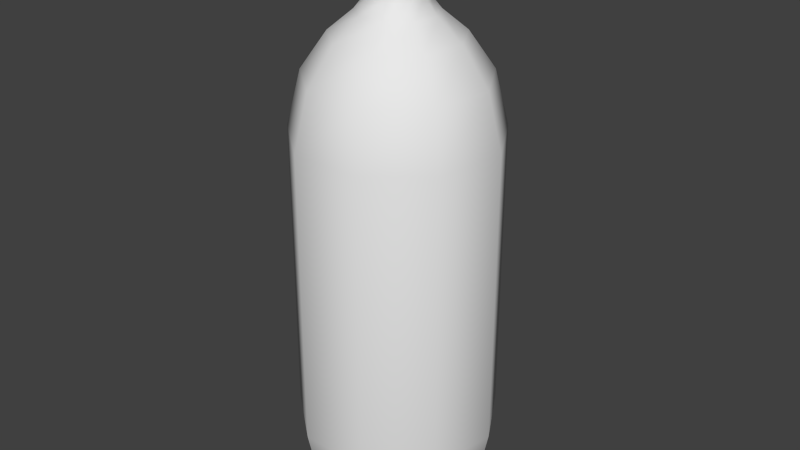 # Source: gingerAle.blend  (saved by Blender 2.76.0; exported with 4.5.12 LTS)
import bpy
from mathutils import Matrix  # noqa: F401  (used for matrix-valued properties, if any)

bpy.ops.wm.read_factory_settings(use_empty=True)
scene = bpy.context.scene
scene.name = 'Scene'

# ---- collections
col_collection_1 = bpy.data.collections.new('Collection 1'); scene.collection.children.link(col_collection_1)

# ---- world
world_world = bpy.data.worlds.new('World'); scene.world = world_world
world_world.color = (0.05088, 0.05088, 0.05088)
world_world.use_sun_shadow = False
world_world.sun_shadow_jitter_overblur = 0.0
world_world.cycles.sampling_method = 'MANUAL'
world_world.cycles.sample_map_resolution = 256

# ---- meshes
me_circle = bpy.data.meshes.new('Circle')
me_circle.from_pydata([(-4.443e-09, 0.09702, 0.0789), (-0.06236, 0.07432, 0.0789), (-0.09555, 0.01685, 0.0789), (-0.08402, -0.04851, 0.0789), (-0.03318, -0.09117, 0.0789), (0.03318, -0.09117, 0.0789), (0.08402, -0.04851, 0.0789), (0.09555, 0.01685, 0.0789), (0.06236, 0.07432, 0.0789), (-4.443e-09, 0.09702, 0.3639), (-0.06236, 0.07432, 0.3639), (-0.09555, 0.01685, 0.3639), (-0.08402, -0.04851, 0.3639), (-0.03318, -0.09117, 0.3639), (0.03318, -0.09117, 0.3639), (0.08402, -0.04851, 0.3639), (0.09555, 0.01685, 0.3639), (0.06236, 0.07432, 0.3639), (-2.248e-10, 0.02439, 0.4854), (-0.01568, 0.01868, 0.4854), (-0.02402, 0.004235, 0.4854), (-0.02112, -0.01219, 0.4854), (-0.008341, -0.02292, 0.4854), (0.008341, -0.02292, 0.4854), (0.02112, -0.01219, 0.4854), (0.02402, 0.004235, 0.4854), (0.01568, 0.01868, 0.4854), (-2.248e-10, 0.02439, 0.5041), (-0.01568, 0.01868, 0.5041), (-0.02402, 0.004235, 0.5041), (-0.02112, -0.01219, 0.5041), (-0.008341, -0.02292, 0.5041), (0.008341, -0.02292, 0.5041), (0.02112, -0.01219, 0.5041), (0.02402, 0.004235, 0.5041), (0.01568, 0.01868, 0.5041), (-5.147e-10, 0.02938, 0.5052), (-0.01888, 0.0225, 0.5052), (-0.02893, 0.005101, 0.5052), (-0.02544, -0.01469, 0.5052), (-0.01005, -0.02761, 0.5052), (0.01005, -0.02761, 0.5052), (0.02544, -0.01469, 0.5052), (0.02893, 0.005101, 0.5052), (0.01888, 0.0225, 0.5052), (-5.147e-10, 0.02938, 0.5098), (-0.01888, 0.0225, 0.5098), (-0.02893, 0.005101, 0.5098), (-0.02544, -0.01469, 0.5098), (-0.01005, -0.02761, 0.5098), (0.01005, -0.02761, 0.5098), (0.02544, -0.01469, 0.5098), (0.02893, 0.005101, 0.5098), (0.01888, 0.0225, 0.5098), (-3.556e-10, 0.02705, 0.5109), (-0.01738, 0.02072, 0.5109), (-0.02663, 0.004696, 0.5109), (-0.02342, -0.01352, 0.5109), (-0.00925, -0.02541, 0.5109), (0.00925, -0.02541, 0.5109), (0.02342, -0.01352, 0.5109), (0.02663, 0.004696, 0.5109), (0.01738, 0.02072, 0.5109), (-3.556e-10, 0.02705, 0.5421), (-0.01738, 0.02072, 0.5421), (-0.02663, 0.004696, 0.5421), (-0.02342, -0.01352, 0.5421), (-0.00925, -0.02541, 0.5421), (0.00925, -0.02541, 0.5421), (0.02342, -0.01352, 0.5421), (0.02663, 0.004696, 0.5421), (0.01738, 0.02072, 0.5421), (-2.907e-11, 0.01604, 0.5472), (-0.01031, 0.01229, 0.5472), (-0.0158, 0.002785, 0.5472), (-0.01389, -0.00802, 0.5472), (-0.005486, -0.01507, 0.5472), (0.005486, -0.01507, 0.5472), (0.01389, -0.00802, 0.5472), (0.0158, 0.002785, 0.5472), (0.01031, 0.01229, 0.5472), (0.03829, 0.04563, 0.4507), (-1.887e-09, 0.05956, 0.4507), (0.05866, 0.01034, 0.4507), (0.05158, -0.02978, 0.4507), (0.02037, -0.05597, 0.4507), (-0.02037, -0.05597, 0.4507), (-0.05158, -0.02978, 0.4507), (-0.05866, 0.01034, 0.4507), (-0.03829, 0.04563, 0.4507), (0.05392, 0.06426, 0.4156), (0.08261, 0.01457, 0.4156), (0.07265, -0.04194, 0.4156), (0.02869, -0.07883, 0.4156), (-0.02869, -0.07883, 0.4156), (-0.07265, -0.04194, 0.4156), (-0.08261, 0.01457, 0.4156), (-0.05392, 0.06426, 0.4156), (-3.386e-09, 0.08389, 0.4156), (-3.834e-09, 0.08654, 0.02732), (-0.05562, 0.06629, 0.02732), (-0.08522, 0.01503, 0.02732), (-0.07494, -0.04327, 0.02732), (-0.0296, -0.08132, 0.02732), (0.0296, -0.08132, 0.02732), (0.07494, -0.04327, 0.02732), (0.08522, 0.01503, 0.02732), (0.05562, 0.06629, 0.02732), (-2.729e-09, 0.06159, 0.0006837), (-0.03959, 0.04718, 0.0006837), (-0.06065, 0.01069, 0.0006837), (-0.05334, -0.03079, 0.0006837), (-0.02106, -0.05787, 0.0006837), (0.02106, -0.05787, 0.0006837), (0.05334, -0.03079, 0.0006837), (0.06065, 0.01069, 0.0006837), (0.03959, 0.04718, 0.0006837), (-7.333e-10, 0.03668, 0.4699), (0.02358, 0.0281, 0.4699), (0.03613, 0.00637, 0.4699), (0.03177, -0.01834, 0.4699), (0.01255, -0.03447, 0.4699), (-0.01255, -0.03447, 0.4699), (-0.03177, -0.01834, 0.4699), (-0.03613, 0.00637, 0.4699), (-0.02358, 0.0281, 0.4699)], [], [(8, 0, 9, 17), (7, 8, 17, 16), (6, 7, 16, 15), (5, 6, 15, 14), (4, 5, 14, 13), (3, 4, 13, 12), (2, 3, 12, 11), (1, 2, 11, 10), (0, 1, 10, 9), (118, 117, 18, 26), (119, 118, 26, 25), (120, 119, 25, 24), (121, 120, 24, 23), (122, 121, 23, 22), (123, 122, 22, 21), (124, 123, 21, 20), (125, 124, 20, 19), (117, 125, 19, 18), (26, 18, 27, 35), (25, 26, 35, 34), (24, 25, 34, 33), (23, 24, 33, 32), (22, 23, 32, 31), (21, 22, 31, 30), (20, 21, 30, 29), (19, 20, 29, 28), (18, 19, 28, 27), (35, 27, 36, 44), (34, 35, 44, 43), (33, 34, 43, 42), (32, 33, 42, 41), (31, 32, 41, 40), (30, 31, 40, 39), (29, 30, 39, 38), (28, 29, 38, 37), (27, 28, 37, 36), (44, 36, 45, 53), (43, 44, 53, 52), (42, 43, 52, 51), (41, 42, 51, 50), (40, 41, 50, 49), (39, 40, 49, 48), (38, 39, 48, 47), (37, 38, 47, 46), (36, 37, 46, 45), (53, 45, 54, 62), (52, 53, 62, 61), (51, 52, 61, 60), (50, 51, 60, 59), (49, 50, 59, 58), (48, 49, 58, 57), (47, 48, 57, 56), (46, 47, 56, 55), (45, 46, 55, 54), (62, 54, 63, 71), (61, 62, 71, 70), (60, 61, 70, 69), (59, 60, 69, 68), (58, 59, 68, 67), (57, 58, 67, 66), (56, 57, 66, 65), (55, 56, 65, 64), (54, 55, 64, 63), (71, 63, 72, 80), (70, 71, 80, 79), (69, 70, 79, 78), (68, 69, 78, 77), (67, 68, 77, 76), (66, 67, 76, 75), (65, 66, 75, 74), (64, 65, 74, 73), (63, 64, 73, 72), (73, 74, 75, 76, 77, 78, 79, 80, 72), (90, 98, 82, 81), (91, 90, 81, 83), (92, 91, 83, 84), (93, 92, 84, 85), (94, 93, 85, 86), (95, 94, 86, 87), (96, 95, 87, 88), (97, 96, 88, 89), (98, 97, 89, 82), (17, 9, 98, 90), (16, 17, 90, 91), (15, 16, 91, 92), (14, 15, 92, 93), (13, 14, 93, 94), (12, 13, 94, 95), (11, 12, 95, 96), (10, 11, 96, 97), (9, 10, 97, 98), (0, 8, 107, 99), (8, 7, 106, 107), (7, 6, 105, 106), (6, 5, 104, 105), (5, 4, 103, 104), (4, 3, 102, 103), (3, 2, 101, 102), (2, 1, 100, 101), (1, 0, 99, 100), (99, 107, 116, 108), (107, 106, 115, 116), (106, 105, 114, 115), (105, 104, 113, 114), (104, 103, 112, 113), (103, 102, 111, 112), (102, 101, 110, 111), (101, 100, 109, 110), (100, 99, 108, 109), (109, 108, 116, 115, 114, 113, 112, 111, 110), (81, 82, 117, 118), (83, 81, 118, 119), (84, 83, 119, 120), (85, 84, 120, 121), (86, 85, 121, 122), (87, 86, 122, 123), (88, 87, 123, 124), (89, 88, 124, 125), (82, 89, 125, 117)])
me_circle.polygons.foreach_set('use_smooth', [True] * 119)
_uv = me_circle.uv_layers.new(name='UVMap')
_uv.uv.foreach_set('vector', [0.6068, 0.1907, 0.5042, 0.1907, 0.5042, 0.6639, 0.6068, 0.6639, 0.6614, 0.1907, 0.6068, 0.1907, 0.6068, 0.6639, 0.6614, 0.6639, 0.6425, 0.1907, 0.6614, 0.1907, 0.6614, 0.6639, 0.6425, 0.6639, 0.5588, 0.1907, 0.6425, 0.1907, 0.6425, 0.6639, 0.5588, 0.6639, 0.4496, 0.1907, 0.5588, 0.1907, 0.5588, 0.6639, 0.4496, 0.6639, 0.3659, 0.1907, 0.4496, 0.1907, 0.4496, 0.6639, 0.3659, 0.6639, 0.3469, 0.1907, 0.3659, 0.1907, 0.3659, 0.6639, 0.3469, 0.6639, 0.4015, 0.1907, 0.3469, 0.1907, 0.3469, 0.6639, 0.4015, 0.6639, 0.5042, 0.1907, 0.4015, 0.1907, 0.4015, 0.6639, 0.5042, 0.6639, 0.543, 0.8398, 0.5042, 0.8398, 0.5042, 0.8655, 0.53, 0.8655, 0.5636, 0.8398, 0.543, 0.8398, 0.53, 0.8655, 0.5437, 0.8655, 0.5565, 0.8398, 0.5636, 0.8398, 0.5437, 0.8655, 0.5389, 0.8655, 0.5248, 0.8398, 0.5565, 0.8398, 0.5389, 0.8655, 0.5179, 0.8655, 0.4835, 0.8398, 0.5248, 0.8398, 0.5179, 0.8655, 0.4905, 0.8655, 0.4519, 0.8398, 0.4835, 0.8398, 0.4905, 0.8655, 0.4694, 0.8655, 0.4447, 0.8398, 0.4519, 0.8398, 0.4694, 0.8655, 0.4647, 0.8655, 0.4654, 0.8398, 0.4447, 0.8398, 0.4647, 0.8655, 0.4784, 0.8655, 0.5042, 0.8398, 0.4654, 0.8398, 0.4784, 0.8655, 0.5042, 0.8655, 0.53, 0.8655, 0.5042, 0.8655, 0.5042, 0.8966, 0.53, 0.8966, 0.5437, 0.8655, 0.53, 0.8655, 0.53, 0.8966, 0.5437, 0.8966, 0.5389, 0.8655, 0.5437, 0.8655, 0.5437, 0.8966, 0.5389, 0.8966, 0.5179, 0.8655, 0.5389, 0.8655, 0.5389, 0.8966, 0.5179, 0.8966, 0.4905, 0.8655, 0.5179, 0.8655, 0.5179, 0.8966, 0.4905, 0.8966, 0.4694, 0.8655, 0.4905, 0.8655, 0.4905, 0.8966, 0.4694, 0.8966, 0.4647, 0.8655, 0.4694, 0.8655, 0.4694, 0.8966, 0.4647, 0.8966, 0.4784, 0.8655, 0.4647, 0.8655, 0.4647, 0.8966, 0.4784, 0.8966, 0.5042, 0.8655, 0.4784, 0.8655, 0.4784, 0.8966, 0.5042, 0.8966, 0.53, 0.8966, 0.5042, 0.8966, 0.5042, 0.8984, 0.5353, 0.8984, 0.5437, 0.8966, 0.53, 0.8966, 0.5353, 0.8984, 0.5518, 0.8984, 0.5389, 0.8966, 0.5437, 0.8966, 0.5518, 0.8984, 0.546, 0.8984, 0.5179, 0.8966, 0.5389, 0.8966, 0.546, 0.8984, 0.5207, 0.8984, 0.4905, 0.8966, 0.5179, 0.8966, 0.5207, 0.8984, 0.4876, 0.8984, 0.4694, 0.8966, 0.4905, 0.8966, 0.4876, 0.8984, 0.4623, 0.8984, 0.4647, 0.8966, 0.4694, 0.8966, 0.4623, 0.8984, 0.4566, 0.8984, 0.4784, 0.8966, 0.4647, 0.8966, 0.4566, 0.8984, 0.4731, 0.8984, 0.5042, 0.8966, 0.4784, 0.8966, 0.4731, 0.8984, 0.5042, 0.8984, 0.5353, 0.8984, 0.5042, 0.8984, 0.5042, 0.906, 0.5353, 0.906, 0.5518, 0.8984, 0.5353, 0.8984, 0.5353, 0.906, 0.5518, 0.906, 0.546, 0.8984, 0.5518, 0.8984, 0.5518, 0.906, 0.546, 0.906, 0.5207, 0.8984, 0.546, 0.8984, 0.546, 0.906, 0.5207, 0.906, 0.4876, 0.8984, 0.5207, 0.8984, 0.5207, 0.906, 0.4876, 0.906, 0.4623, 0.8984, 0.4876, 0.8984, 0.4876, 0.906, 0.4623, 0.906, 0.4566, 0.8984, 0.4623, 0.8984, 0.4623, 0.906, 0.4566, 0.906, 0.4731, 0.8984, 0.4566, 0.8984, 0.4566, 0.906, 0.4731, 0.906, 0.5042, 0.8984, 0.4731, 0.8984, 0.4731, 0.906, 0.5042, 0.906, 0.5353, 0.906, 0.5042, 0.906, 0.5042, 0.9078, 0.5328, 0.9078, 0.5518, 0.906, 0.5353, 0.906, 0.5328, 0.9078, 0.548, 0.9078, 0.546, 0.906, 0.5518, 0.906, 0.548, 0.9078, 0.5427, 0.9078, 0.5207, 0.906, 0.546, 0.906, 0.5427, 0.9078, 0.5194, 0.9078, 0.4876, 0.906, 0.5207, 0.906, 0.5194, 0.9078, 0.489, 0.9078, 0.4623, 0.906, 0.4876, 0.906, 0.489, 0.9078, 0.4656, 0.9078, 0.4566, 0.906, 0.4623, 0.906, 0.4656, 0.9078, 0.4603, 0.9078, 0.4731, 0.906, 0.4566, 0.906, 0.4603, 0.9078, 0.4756, 0.9078, 0.5042, 0.906, 0.4731, 0.906, 0.4756, 0.9078, 0.5042, 0.9078, 0.5328, 0.9078, 0.5042, 0.9078, 0.5042, 0.9596, 0.5328, 0.9596, 0.548, 0.9078, 0.5328, 0.9078, 0.5328, 0.9596, 0.548, 0.9596, 0.5427, 0.9078, 0.548, 0.9078, 0.548, 0.9596, 0.5427, 0.9596, 0.5194, 0.9078, 0.5427, 0.9078, 0.5427, 0.9596, 0.5194, 0.9596, 0.489, 0.9078, 0.5194, 0.9078, 0.5194, 0.9596, 0.489, 0.9596, 0.4656, 0.9078, 0.489, 0.9078, 0.489, 0.9596, 0.4656, 0.9596, 0.4603, 0.9078, 0.4656, 0.9078, 0.4656, 0.9596, 0.4603, 0.9596, 0.4756, 0.9078, 0.4603, 0.9078, 0.4603, 0.9596, 0.4756, 0.9596, 0.5042, 0.9078, 0.4756, 0.9078, 0.4756, 0.9596, 0.5042, 0.9596, 0.5328, 0.9596, 0.5042, 0.9596, 0.5042, 0.9681, 0.5211, 0.9681, 0.548, 0.9596, 0.5328, 0.9596, 0.5211, 0.9681, 0.5302, 0.9681, 0.5427, 0.9596, 0.548, 0.9596, 0.5302, 0.9681, 0.527, 0.9681, 0.5194, 0.9596, 0.5427, 0.9596, 0.527, 0.9681, 0.5132, 0.9681, 0.489, 0.9596, 0.5194, 0.9596, 0.5132, 0.9681, 0.4951, 0.9681, 0.4656, 0.9596, 0.489, 0.9596, 0.4951, 0.9681, 0.4813, 0.9681, 0.4603, 0.9596, 0.4656, 0.9596, 0.4813, 0.9681, 0.4782, 0.9681, 0.4756, 0.9596, 0.4603, 0.9596, 0.4782, 0.9681, 0.4872, 0.9681, 0.5042, 0.9596, 0.4756, 0.9596, 0.4872, 0.9681, 0.5042, 0.9681, 0.4872, 0.9681, 0.4782, 0.9681, 0.4813, 0.9681, 0.4951, 0.9681, 0.5132, 0.9681, 0.527, 0.9681, 0.5302, 0.9681, 0.5211, 0.9681, 0.5042, 0.9681, 0.5929, 0.7497, 0.5042, 0.7497, 0.5042, 0.8079, 0.5672, 0.8079, 0.6401, 0.7497, 0.5929, 0.7497, 0.5672, 0.8079, 0.6007, 0.8079, 0.6237, 0.7497, 0.6401, 0.7497, 0.6007, 0.8079, 0.5891, 0.8079, 0.5514, 0.7497, 0.6237, 0.7497, 0.5891, 0.8079, 0.5377, 0.8079, 0.457, 0.7497, 0.5514, 0.7497, 0.5377, 0.8079, 0.4707, 0.8079, 0.3846, 0.7497, 0.457, 0.7497, 0.4707, 0.8079, 0.4193, 0.8079, 0.3682, 0.7497, 0.3846, 0.7497, 0.4193, 0.8079, 0.4076, 0.8079, 0.4154, 0.7497, 0.3682, 0.7497, 0.4076, 0.8079, 0.4412, 0.8079, 0.5042, 0.7497, 0.4154, 0.7497, 0.4412, 0.8079, 0.5042, 0.8079, 0.6068, 0.6639, 0.5042, 0.6639, 0.5042, 0.7497, 0.5929, 0.7497, 0.6614, 0.6639, 0.6068, 0.6639, 0.5929, 0.7497, 0.6401, 0.7497, 0.6425, 0.6639, 0.6614, 0.6639, 0.6401, 0.7497, 0.6237, 0.7497, 0.5588, 0.6639, 0.6425, 0.6639, 0.6237, 0.7497, 0.5514, 0.7497, 0.4496, 0.6639, 0.5588, 0.6639, 0.5514, 0.7497, 0.457, 0.7497, 0.3659, 0.6639, 0.4496, 0.6639, 0.457, 0.7497, 0.3846, 0.7497, 0.3469, 0.6639, 0.3659, 0.6639, 0.3846, 0.7497, 0.3682, 0.7497, 0.4015, 0.6639, 0.3469, 0.6639, 0.3682, 0.7497, 0.4154, 0.7497, 0.5042, 0.6639, 0.4015, 0.6639, 0.4154, 0.7497, 0.5042, 0.7497, 0.5042, 0.1907, 0.6068, 0.1907, 0.5957, 0.1051, 0.5042, 0.1051, 0.6068, 0.1907, 0.6614, 0.1907, 0.6444, 0.1051, 0.5957, 0.1051, 0.6614, 0.1907, 0.6425, 0.1907, 0.6275, 0.1051, 0.6444, 0.1051, 0.6425, 0.1907, 0.5588, 0.1907, 0.5529, 0.1051, 0.6275, 0.1051, 0.5588, 0.1907, 0.4496, 0.1907, 0.4555, 0.1051, 0.5529, 0.1051, 0.4496, 0.1907, 0.3659, 0.1907, 0.3808, 0.1051, 0.4555, 0.1051, 0.3659, 0.1907, 0.3469, 0.1907, 0.3639, 0.1051, 0.3808, 0.1051, 0.3469, 0.1907, 0.4015, 0.1907, 0.4126, 0.1051, 0.3639, 0.1051, 0.4015, 0.1907, 0.5042, 0.1907, 0.5042, 0.1051, 0.4126, 0.1051, 0.5042, 0.1051, 0.5957, 0.1051, 0.5693, 0.06086, 0.5042, 0.06086, 0.5957, 0.1051, 0.6444, 0.1051, 0.604, 0.06086, 0.5693, 0.06086, 0.6444, 0.1051, 0.6275, 0.1051, 0.592, 0.06086, 0.604, 0.06086, 0.6275, 0.1051, 0.5529, 0.1051, 0.5388, 0.06086, 0.592, 0.06086, 0.5529, 0.1051, 0.4555, 0.1051, 0.4695, 0.06086, 0.5388, 0.06086, 0.4555, 0.1051, 0.3808, 0.1051, 0.4164, 0.06086, 0.4695, 0.06086, 0.3808, 0.1051, 0.3639, 0.1051, 0.4044, 0.06086, 0.4164, 0.06086, 0.3639, 0.1051, 0.4126, 0.1051, 0.439, 0.06086, 0.4044, 0.06086, 0.4126, 0.1051, 0.5042, 0.1051, 0.5042, 0.06086, 0.439, 0.06086, 0.439, 0.06086, 0.5042, 0.06086, 0.5693, 0.06086, 0.604, 0.06086, 0.592, 0.06086, 0.5388, 0.06086, 0.4695, 0.06086, 0.4164, 0.06086, 0.4044, 0.06086, 0.5672, 0.8079, 0.5042, 0.8079, 0.5042, 0.8398, 0.543, 0.8398, 0.6007, 0.8079, 0.5672, 0.8079, 0.543, 0.8398, 0.5636, 0.8398, 0.5891, 0.8079, 0.6007, 0.8079, 0.5636, 0.8398, 0.5565, 0.8398, 0.5377, 0.8079, 0.5891, 0.8079, 0.5565, 0.8398, 0.5248, 0.8398, 0.4707, 0.8079, 0.5377, 0.8079, 0.5248, 0.8398, 0.4835, 0.8398, 0.4193, 0.8079, 0.4707, 0.8079, 0.4835, 0.8398, 0.4519, 0.8398, 0.4076, 0.8079, 0.4193, 0.8079, 0.4519, 0.8398, 0.4447, 0.8398, 0.4412, 0.8079, 0.4076, 0.8079, 0.4447, 0.8398, 0.4654, 0.8398, 0.5042, 0.8079, 0.4412, 0.8079, 0.4654, 0.8398, 0.5042, 0.8398])
me_circle.use_remesh_preserve_volume = False
me_circle.use_remesh_preserve_attributes = False
me_circle.use_mirror_vertex_groups = False
me_circle.update()

# ---- objects
ob_gingerale = bpy.data.objects.new('gingerAle', me_circle)

# ---- transforms, parenting, visibility, modifiers, constraints
ob_gingerale.location = (0.0, 0.0, 0.0)
ob_gingerale.lineart.crease_threshold = 0.0

# ---- collection membership
col_collection_1.objects.link(ob_gingerale)

# ---- scene / render settings (as saved in the file)
scene.frame_start = 1; scene.frame_end = 250; scene.frame_set(0)
scene.render.engine = 'BLENDER_EEVEE_NEXT'
scene.render.resolution_percentage = 50
scene.render.dither_intensity = 0.0
scene.cycles.use_denoising = False
scene.cycles.samples = 10
scene.cycles.sampling_pattern = 'TABULATED_SOBOL'
scene.cycles.light_sampling_threshold = 0.0
scene.cycles.use_adaptive_sampling = False
scene.cycles.use_light_tree = False
scene.cycles.blur_glossy = 0.0
scene.cycles.pixel_filter_type = 'GAUSSIAN'
scene.cycles.sample_clamp_indirect = 0.0
scene.view_settings.view_transform = 'Standard'
bpy.context.view_layer.update()

# ---- added for rendering (the .blend has no active camera and no usable light): camera, sun
cam_auto = bpy.data.cameras.new('AutoCamera')
cam_auto.lens = 50.0
cam_auto.sensor_width = 36.0
cam_auto.clip_end = 1000.0
ob_auto_camera = bpy.data.objects.new('AutoCamera', cam_auto)
scene.collection.objects.link(ob_auto_camera)
ob_auto_camera.location = (0.563229, -0.672949, 0.724507)
ob_auto_camera.rotation_euler = (1.09748, -7.21219e-08, 0.694738)
scene.camera = ob_auto_camera
light_auto_sun = bpy.data.lights.new('AutoSun', 'SUN')
light_auto_sun.energy = 3.0
light_auto_sun.angle = 0.0523599
ob_auto_sun = bpy.data.objects.new('AutoSun', light_auto_sun)
scene.collection.objects.link(ob_auto_sun)
ob_auto_sun.rotation_euler = (0.872665, 0.174533, 0.523599)
bpy.context.view_layer.update()
